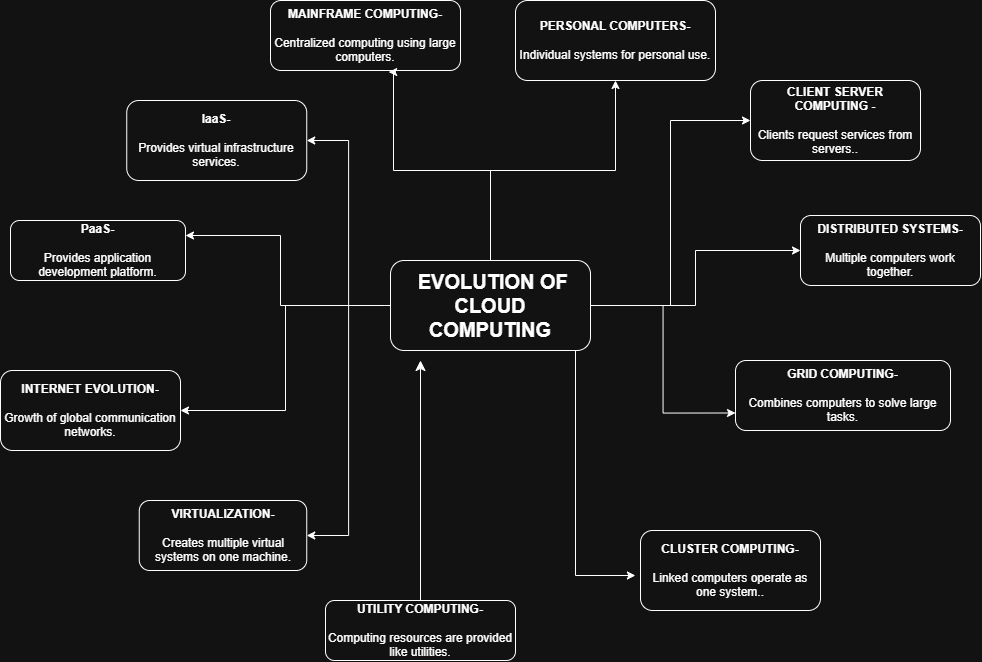

The diagram above was exported from draw.io. Its source (the exported page's mxGraphModel, read from the mxfile embedded in the PNG):
<mxGraphModel dx="1144" dy="676" grid="1" gridSize="10" guides="1" tooltips="1" connect="1" arrows="1" fold="1" page="1" pageScale="1" pageWidth="850" pageHeight="1100" math="0" shadow="0">
  <root>
    <mxCell id="0" />
    <mxCell id="1" parent="0" />
    <mxCell id="ZoWU_9in3-I7IIC7znwt-4" edge="1" parent="1" source="ZoWU_9in3-I7IIC7znwt-14" style="edgeStyle=orthogonalEdgeStyle;rounded=0;orthogonalLoop=1;jettySize=auto;html=1;entryX=1;entryY=0.25;entryDx=0;entryDy=0;" target="ZoWU_9in3-I7IIC7znwt-20">
      <mxGeometry relative="1" as="geometry">
        <Array as="points">
          <mxPoint x="470" y="585" />
          <mxPoint x="470" y="515" />
        </Array>
      </mxGeometry>
    </mxCell>
    <mxCell id="ZoWU_9in3-I7IIC7znwt-5" edge="1" parent="1" source="ZoWU_9in3-I7IIC7znwt-14" style="edgeStyle=orthogonalEdgeStyle;rounded=0;orthogonalLoop=1;jettySize=auto;html=1;entryX=1;entryY=0.5;entryDx=0;entryDy=0;" target="ZoWU_9in3-I7IIC7znwt-25">
      <mxGeometry relative="1" as="geometry" />
    </mxCell>
    <mxCell id="ZoWU_9in3-I7IIC7znwt-7" edge="1" parent="1" source="ZoWU_9in3-I7IIC7znwt-14" style="edgeStyle=orthogonalEdgeStyle;rounded=0;orthogonalLoop=1;jettySize=auto;html=1;entryX=1;entryY=0.5;entryDx=0;entryDy=0;" target="ZoWU_9in3-I7IIC7znwt-21">
      <mxGeometry relative="1" as="geometry" />
    </mxCell>
    <mxCell id="ZoWU_9in3-I7IIC7znwt-8" edge="1" parent="1" source="ZoWU_9in3-I7IIC7znwt-14" style="edgeStyle=orthogonalEdgeStyle;rounded=0;orthogonalLoop=1;jettySize=auto;html=1;entryX=1;entryY=0.5;entryDx=0;entryDy=0;" target="ZoWU_9in3-I7IIC7znwt-16">
      <mxGeometry relative="1" as="geometry" />
    </mxCell>
    <mxCell id="ZoWU_9in3-I7IIC7znwt-9" edge="1" parent="1" source="ZoWU_9in3-I7IIC7znwt-14" style="edgeStyle=orthogonalEdgeStyle;rounded=0;orthogonalLoop=1;jettySize=auto;html=1;entryX=0.5;entryY=1;entryDx=0;entryDy=0;" target="ZoWU_9in3-I7IIC7znwt-17">
      <mxGeometry relative="1" as="geometry" />
    </mxCell>
    <mxCell id="ZoWU_9in3-I7IIC7znwt-11" edge="1" parent="1" source="ZoWU_9in3-I7IIC7znwt-14" style="edgeStyle=orthogonalEdgeStyle;rounded=0;orthogonalLoop=1;jettySize=auto;html=1;" target="ZoWU_9in3-I7IIC7znwt-19">
      <mxGeometry relative="1" as="geometry" />
    </mxCell>
    <mxCell id="ZoWU_9in3-I7IIC7znwt-12" edge="1" parent="1" source="ZoWU_9in3-I7IIC7znwt-14" style="edgeStyle=orthogonalEdgeStyle;rounded=0;orthogonalLoop=1;jettySize=auto;html=1;entryX=0;entryY=0.75;entryDx=0;entryDy=0;" target="ZoWU_9in3-I7IIC7znwt-18">
      <mxGeometry relative="1" as="geometry" />
    </mxCell>
    <mxCell id="ZoWU_9in3-I7IIC7znwt-13" edge="1" parent="1" style="edgeStyle=orthogonalEdgeStyle;rounded=0;orthogonalLoop=1;jettySize=auto;html=1;entryX=0;entryY=0.75;entryDx=0;entryDy=0;">
      <mxGeometry relative="1" as="geometry">
        <Array as="points">
          <mxPoint x="764.9100000000001" y="855" />
        </Array>
        <mxPoint x="765.0009090909091" y="590" as="sourcePoint" />
        <mxPoint x="824.91" y="855" as="targetPoint" />
      </mxGeometry>
    </mxCell>
    <mxCell id="ZoWU_9in3-I7IIC7znwt-30" edge="1" parent="1" source="ZoWU_9in3-I7IIC7znwt-14" style="edgeStyle=orthogonalEdgeStyle;rounded=0;orthogonalLoop=1;jettySize=auto;html=1;entryX=0;entryY=0.5;entryDx=0;entryDy=0;" target="ZoWU_9in3-I7IIC7znwt-23">
      <mxGeometry relative="1" as="geometry">
        <Array as="points">
          <mxPoint x="860" y="585" />
          <mxPoint x="860" y="400" />
        </Array>
      </mxGeometry>
    </mxCell>
    <mxCell id="ZoWU_9in3-I7IIC7znwt-14" parent="1" style="rounded=1;whiteSpace=wrap;html=1;" value="&lt;font style=&quot;font-size: 20px;&quot;&gt;&lt;b style=&quot;&quot;&gt;&amp;nbsp;EVOLUTION OF CLOUD COMPUTING&lt;/b&gt;&lt;/font&gt;" vertex="1">
      <mxGeometry height="90" width="200" x="580" y="540" as="geometry" />
    </mxCell>
    <mxCell id="ZoWU_9in3-I7IIC7znwt-15" parent="1" style="rounded=1;whiteSpace=wrap;html=1;" value="&lt;b&gt;MAINFRAME COMPUTING-&lt;/b&gt;&lt;div&gt;&lt;b&gt;&lt;br&gt;&lt;/b&gt;&lt;div&gt;Centralized computing using large computers.&lt;/div&gt;&lt;/div&gt;" vertex="1">
      <mxGeometry height="70" width="190" x="460" y="280" as="geometry" />
    </mxCell>
    <mxCell id="ZoWU_9in3-I7IIC7znwt-16" parent="1" style="rounded=1;whiteSpace=wrap;html=1;" value="&lt;div&gt;&lt;b&gt;IaaS-&lt;/b&gt;&lt;/div&gt;&lt;div&gt;&lt;b&gt;&lt;br&gt;&lt;/b&gt;&lt;/div&gt;&lt;div&gt;Provides virtual infrastructure services.&lt;/div&gt;" vertex="1">
      <mxGeometry height="80" width="180" x="316.25" y="380" as="geometry" />
    </mxCell>
    <mxCell id="ZoWU_9in3-I7IIC7znwt-17" parent="1" style="rounded=1;whiteSpace=wrap;html=1;" value="&lt;b&gt;PERSONAL COMPUTERS-&lt;/b&gt;&lt;div&gt;&lt;b&gt;&lt;br&gt;&lt;/b&gt;&lt;div&gt;Individual systems for personal use.&lt;/div&gt;&lt;/div&gt;" vertex="1">
      <mxGeometry height="80" width="200" x="705" y="280" as="geometry" />
    </mxCell>
    <mxCell id="ZoWU_9in3-I7IIC7znwt-18" parent="1" style="rounded=1;whiteSpace=wrap;html=1;" value="&lt;b&gt;GRID COMPUTING-&lt;/b&gt;&lt;div&gt;&lt;b&gt;&lt;br&gt;&lt;/b&gt;&lt;/div&gt;&lt;div&gt;Combines computers to solve large tasks.&lt;/div&gt;" vertex="1">
      <mxGeometry height="70" width="215" x="925" y="640" as="geometry" />
    </mxCell>
    <mxCell id="ZoWU_9in3-I7IIC7znwt-19" parent="1" style="rounded=1;whiteSpace=wrap;html=1;" value="&lt;b&gt;DISTRIBUTED SYSTEMS-&lt;/b&gt;&lt;div&gt;&lt;b&gt;&lt;br&gt;&lt;/b&gt;&lt;/div&gt;&lt;div&gt;Multiple computers work together.&lt;/div&gt;" vertex="1">
      <mxGeometry height="70" width="180" x="990" y="495" as="geometry" />
    </mxCell>
    <mxCell id="ZoWU_9in3-I7IIC7znwt-20" parent="1" style="rounded=1;whiteSpace=wrap;html=1;" value="&lt;b&gt;PaaS-&lt;/b&gt;&lt;div&gt;&lt;br&gt;&lt;/div&gt;&lt;div&gt;Provides application development platform.&lt;/div&gt;" vertex="1">
      <mxGeometry height="60" width="175" x="200" y="500" as="geometry" />
    </mxCell>
    <mxCell id="ZoWU_9in3-I7IIC7znwt-21" parent="1" style="rounded=1;whiteSpace=wrap;html=1;" value="&lt;b&gt;VIRTUALIZATION-&lt;/b&gt;&lt;div&gt;&lt;b&gt;&lt;br&gt;&lt;/b&gt;&lt;/div&gt;&lt;div&gt;Creates multiple virtual systems on one machine.&lt;b&gt;&lt;/b&gt;&lt;/div&gt;" vertex="1">
      <mxGeometry height="70" width="167.5" x="328.75" y="780" as="geometry" />
    </mxCell>
    <mxCell id="LsgX7j4YSjm3Fkvmd3rp-2" edge="1" parent="1" source="ZoWU_9in3-I7IIC7znwt-22" style="edgeStyle=none;curved=1;rounded=0;orthogonalLoop=1;jettySize=auto;html=1;fontSize=12;startSize=8;endSize=8;">
      <mxGeometry relative="1" as="geometry">
        <mxPoint x="610" y="640" as="targetPoint" />
      </mxGeometry>
    </mxCell>
    <mxCell id="ZoWU_9in3-I7IIC7znwt-22" parent="1" style="rounded=1;whiteSpace=wrap;html=1;" value="&lt;b&gt;UTILITY COMPUTING-&lt;/b&gt;&lt;div&gt;&lt;b&gt;&lt;br&gt;&lt;/b&gt;&lt;/div&gt;&lt;div&gt;Computing resources are provided like utilities.&lt;b&gt;&lt;/b&gt;&lt;/div&gt;" vertex="1">
      <mxGeometry height="60" width="190" x="515" y="880" as="geometry" />
    </mxCell>
    <mxCell id="ZoWU_9in3-I7IIC7znwt-23" parent="1" style="rounded=1;whiteSpace=wrap;html=1;" value="&lt;b&gt;CLIENT SERVER COMPUTING -&lt;/b&gt;&lt;div&gt;&lt;b&gt;&lt;br&gt;&lt;/b&gt;&lt;/div&gt;&lt;div&gt;Clients request services from servers..&lt;/div&gt;" vertex="1">
      <mxGeometry height="80" width="170" x="940" y="360" as="geometry" />
    </mxCell>
    <mxCell id="ZoWU_9in3-I7IIC7znwt-24" parent="1" style="rounded=1;whiteSpace=wrap;html=1;" value="&lt;b&gt;CLUSTER COMPUTING-&lt;/b&gt;&lt;div&gt;&lt;b&gt;&lt;br&gt;&lt;/b&gt;&lt;/div&gt;&lt;div&gt;Linked computers operate as one system..&lt;b&gt;&lt;/b&gt;&lt;/div&gt;" vertex="1">
      <mxGeometry height="80" width="180" x="830" y="810" as="geometry" />
    </mxCell>
    <mxCell id="ZoWU_9in3-I7IIC7znwt-25" parent="1" style="rounded=1;whiteSpace=wrap;html=1;" value="&lt;b&gt;INTERNET EVOLUTION-&lt;/b&gt;&lt;div&gt;&lt;b&gt;&lt;br&gt;&lt;/b&gt;&lt;/div&gt;&lt;div&gt;Growth of global communication networks.&lt;b&gt;&lt;/b&gt;&lt;/div&gt;" vertex="1">
      <mxGeometry height="80" width="180" x="190" y="650" as="geometry" />
    </mxCell>
    <mxCell id="ZoWU_9in3-I7IIC7znwt-26" edge="1" parent="1" source="ZoWU_9in3-I7IIC7znwt-14" style="edgeStyle=orthogonalEdgeStyle;rounded=0;orthogonalLoop=1;jettySize=auto;html=1;entryX=0.622;entryY=1.022;entryDx=0;entryDy=0;entryPerimeter=0;" target="ZoWU_9in3-I7IIC7znwt-15">
      <mxGeometry relative="1" as="geometry">
        <Array as="points">
          <mxPoint x="680" y="450" />
          <mxPoint x="583" y="450" />
          <mxPoint x="583" y="352" />
        </Array>
      </mxGeometry>
    </mxCell>
    <mxCell id="ZoWU_9in3-I7IIC7znwt-27" edge="1" parent="1" source="ZoWU_9in3-I7IIC7znwt-15" style="edgeStyle=orthogonalEdgeStyle;rounded=0;orthogonalLoop=1;jettySize=auto;html=1;innerLoopWaypoints=1;exitX=0.5;exitY=1;exitDx=0;exitDy=0;" target="ZoWU_9in3-I7IIC7znwt-15">
      <mxGeometry relative="1" as="geometry" />
    </mxCell>
  </root>
</mxGraphModel>